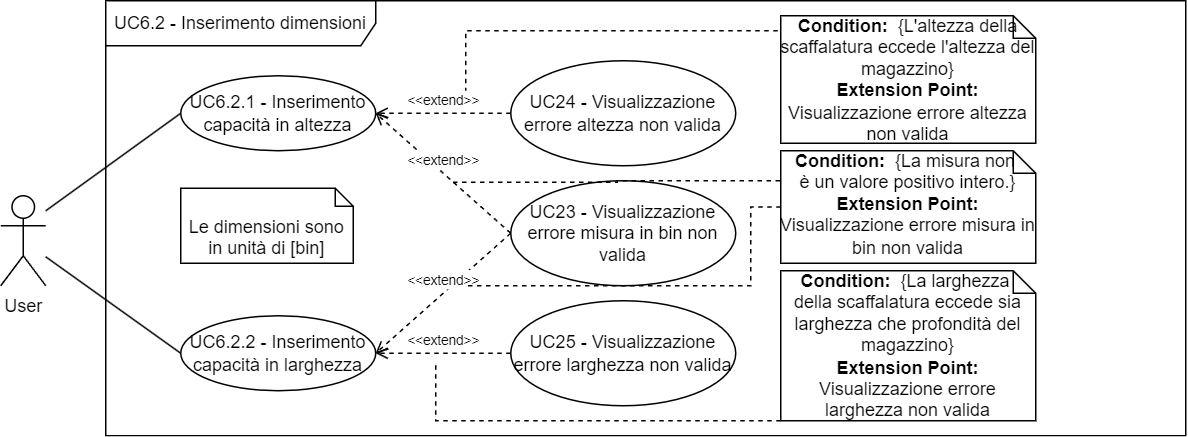

The diagram above was exported from draw.io. Its source (the exported page's mxGraphModel, read from the mxfile embedded in the PNG):
<mxGraphModel dx="1302" dy="-487" grid="1" gridSize="10" guides="1" tooltips="1" connect="1" arrows="1" fold="1" page="1" pageScale="1" pageWidth="827" pageHeight="1169" math="0" shadow="0">
  <root>
    <mxCell id="0" />
    <mxCell id="1" parent="0" />
    <mxCell id="MnJXfIwVd0HG0iWd52y3-13" value="UC6.2 - Inserimento dimensioni" style="shape=umlFrame;whiteSpace=wrap;html=1;pointerEvents=0;width=180;height=30;" vertex="1" parent="1">
      <mxGeometry x="80" y="2020" width="720" height="290" as="geometry" />
    </mxCell>
    <mxCell id="MnJXfIwVd0HG0iWd52y3-14" value="User" style="shape=umlActor;verticalLabelPosition=bottom;verticalAlign=top;html=1;labelPosition=center;align=center;" vertex="1" parent="1">
      <mxGeometry x="10" y="2150" width="30" height="60" as="geometry" />
    </mxCell>
    <mxCell id="MnJXfIwVd0HG0iWd52y3-15" style="edgeStyle=none;shape=connector;rounded=0;orthogonalLoop=1;jettySize=auto;html=1;exitX=0;exitY=0.5;exitDx=0;exitDy=0;labelBackgroundColor=default;strokeColor=default;align=center;verticalAlign=middle;fontFamily=Helvetica;fontSize=11;fontColor=default;endArrow=none;endFill=0;" edge="1" parent="1" source="MnJXfIwVd0HG0iWd52y3-16" target="MnJXfIwVd0HG0iWd52y3-14">
      <mxGeometry relative="1" as="geometry">
        <mxPoint x="50" y="2130" as="targetPoint" />
      </mxGeometry>
    </mxCell>
    <mxCell id="MnJXfIwVd0HG0iWd52y3-16" value="UC6.2.2 - Inserimento capacità in larghezza" style="ellipse;whiteSpace=wrap;html=1;" vertex="1" parent="1">
      <mxGeometry x="130" y="2230" width="130" height="50" as="geometry" />
    </mxCell>
    <mxCell id="MnJXfIwVd0HG0iWd52y3-17" style="edgeStyle=none;shape=connector;rounded=0;orthogonalLoop=1;jettySize=auto;html=1;exitX=0;exitY=0.5;exitDx=0;exitDy=0;labelBackgroundColor=default;strokeColor=default;align=center;verticalAlign=middle;fontFamily=Helvetica;fontSize=11;fontColor=default;endArrow=none;endFill=0;entryX=1;entryY=0.167;entryDx=0;entryDy=0;entryPerimeter=0;" edge="1" parent="1" source="MnJXfIwVd0HG0iWd52y3-18" target="MnJXfIwVd0HG0iWd52y3-14">
      <mxGeometry relative="1" as="geometry">
        <mxPoint x="50" y="2120" as="targetPoint" />
      </mxGeometry>
    </mxCell>
    <mxCell id="MnJXfIwVd0HG0iWd52y3-18" value="UC6.2.1 - Inserimento capacità in altezza" style="ellipse;whiteSpace=wrap;html=1;" vertex="1" parent="1">
      <mxGeometry x="130" y="2070" width="130" height="50" as="geometry" />
    </mxCell>
    <mxCell id="MnJXfIwVd0HG0iWd52y3-19" value="UC24 - Visualizzazione errore altezza non valida" style="ellipse;whiteSpace=wrap;html=1;" vertex="1" parent="1">
      <mxGeometry x="350" y="2060" width="150" height="70" as="geometry" />
    </mxCell>
    <mxCell id="MnJXfIwVd0HG0iWd52y3-20" value="&lt;font style=&quot;font-size: 9px;&quot;&gt;&amp;lt;&amp;lt;extend&amp;gt;&amp;gt;&lt;/font&gt;" style="rounded=0;orthogonalLoop=1;jettySize=auto;html=1;exitX=0;exitY=0.5;exitDx=0;exitDy=0;entryX=1;entryY=0.5;entryDx=0;entryDy=0;dashed=1;endArrow=open;endFill=0;labelPosition=center;verticalLabelPosition=top;align=center;verticalAlign=bottom;" edge="1" parent="1" source="MnJXfIwVd0HG0iWd52y3-19" target="MnJXfIwVd0HG0iWd52y3-18">
      <mxGeometry relative="1" as="geometry">
        <mxPoint x="412" y="2029.7867965644036" as="sourcePoint" />
        <mxPoint x="330" y="2053.7867965644036" as="targetPoint" />
      </mxGeometry>
    </mxCell>
    <mxCell id="MnJXfIwVd0HG0iWd52y3-21" value="&lt;font style=&quot;font-size: 9px;&quot;&gt;&amp;lt;&amp;lt;extend&amp;gt;&amp;gt;&lt;/font&gt;" style="rounded=0;orthogonalLoop=1;jettySize=auto;html=1;entryX=1;entryY=0.5;entryDx=0;entryDy=0;dashed=1;endArrow=open;endFill=0;labelPosition=center;verticalLabelPosition=top;align=center;verticalAlign=bottom;exitX=0;exitY=0.5;exitDx=0;exitDy=0;" edge="1" parent="1" source="MnJXfIwVd0HG0iWd52y3-22" target="MnJXfIwVd0HG0iWd52y3-16">
      <mxGeometry relative="1" as="geometry">
        <mxPoint x="412" y="2029.7867965644036" as="sourcePoint" />
        <mxPoint x="330" y="2053.7867965644036" as="targetPoint" />
      </mxGeometry>
    </mxCell>
    <mxCell id="MnJXfIwVd0HG0iWd52y3-22" value="UC25 - Visualizzazione errore larghezza non valida" style="ellipse;whiteSpace=wrap;html=1;" vertex="1" parent="1">
      <mxGeometry x="350" y="2220" width="150" height="70" as="geometry" />
    </mxCell>
    <mxCell id="MnJXfIwVd0HG0iWd52y3-23" value="UC23 - Visualizzazione errore misura in bin non valida" style="ellipse;whiteSpace=wrap;html=1;" vertex="1" parent="1">
      <mxGeometry x="350" y="2140" width="150" height="70" as="geometry" />
    </mxCell>
    <mxCell id="MnJXfIwVd0HG0iWd52y3-24" value="&lt;font style=&quot;font-size: 9px;&quot;&gt;&amp;lt;&amp;lt;extend&amp;gt;&amp;gt;&lt;/font&gt;" style="rounded=0;orthogonalLoop=1;jettySize=auto;html=1;exitX=0;exitY=0.5;exitDx=0;exitDy=0;entryX=1;entryY=0.5;entryDx=0;entryDy=0;dashed=1;endArrow=open;endFill=0;labelPosition=center;verticalLabelPosition=top;align=center;verticalAlign=bottom;" edge="1" parent="1" source="MnJXfIwVd0HG0iWd52y3-23" target="MnJXfIwVd0HG0iWd52y3-18">
      <mxGeometry relative="1" as="geometry">
        <mxPoint x="340" y="2174.5" as="sourcePoint" />
        <mxPoint x="250" y="2174.5" as="targetPoint" />
      </mxGeometry>
    </mxCell>
    <mxCell id="MnJXfIwVd0HG0iWd52y3-25" value="&lt;font style=&quot;font-size: 9px;&quot;&gt;&amp;lt;&amp;lt;extend&amp;gt;&amp;gt;&lt;/font&gt;" style="rounded=0;orthogonalLoop=1;jettySize=auto;html=1;exitX=0;exitY=0.5;exitDx=0;exitDy=0;entryX=1;entryY=0.5;entryDx=0;entryDy=0;dashed=1;endArrow=open;endFill=0;labelPosition=center;verticalLabelPosition=top;align=center;verticalAlign=bottom;" edge="1" parent="1" source="MnJXfIwVd0HG0iWd52y3-23" target="MnJXfIwVd0HG0iWd52y3-16">
      <mxGeometry relative="1" as="geometry">
        <mxPoint x="360" y="2185" as="sourcePoint" />
        <mxPoint x="270" y="2105" as="targetPoint" />
      </mxGeometry>
    </mxCell>
    <mxCell id="MnJXfIwVd0HG0iWd52y3-28" style="edgeStyle=orthogonalEdgeStyle;rounded=0;orthogonalLoop=1;jettySize=auto;html=1;exitX=0;exitY=0;exitDx=0;exitDy=0;exitPerimeter=0;endArrow=none;endFill=0;dashed=1;" edge="1" parent="1" source="MnJXfIwVd0HG0iWd52y3-29">
      <mxGeometry relative="1" as="geometry">
        <mxPoint x="320" y="2080" as="targetPoint" />
        <Array as="points">
          <mxPoint x="530" y="2040" />
          <mxPoint x="320" y="2040" />
        </Array>
      </mxGeometry>
    </mxCell>
    <mxCell id="MnJXfIwVd0HG0iWd52y3-29" value="&lt;div&gt;&lt;b&gt;Condition:&amp;nbsp; &lt;/b&gt;{L'altezza della scaffalatura eccede l'altezza del magazzino} &lt;br&gt;&lt;/div&gt;&lt;div&gt;&lt;b&gt;Extension Point:&lt;/b&gt; Visualizzazione errore altezza non valida&lt;br&gt;&lt;/div&gt;" style="shape=note;html=1;size=15;spacingLeft=5;align=left;html=1;overflow=fill;whiteSpace=wrap;align=center;" vertex="1" parent="1">
      <mxGeometry x="530" y="2030" width="170" height="85" as="geometry" />
    </mxCell>
    <mxCell id="MnJXfIwVd0HG0iWd52y3-30" style="edgeStyle=orthogonalEdgeStyle;rounded=0;orthogonalLoop=1;jettySize=auto;html=1;exitX=0;exitY=1;exitDx=0;exitDy=0;exitPerimeter=0;endArrow=none;endFill=0;dashed=1;" edge="1" parent="1" source="MnJXfIwVd0HG0iWd52y3-31">
      <mxGeometry relative="1" as="geometry">
        <mxPoint x="300" y="2260" as="targetPoint" />
        <Array as="points">
          <mxPoint x="300" y="2300" />
        </Array>
      </mxGeometry>
    </mxCell>
    <mxCell id="MnJXfIwVd0HG0iWd52y3-31" value="&lt;div&gt;&lt;b&gt;Condition:&amp;nbsp; &lt;/b&gt;{La larghezza&amp;nbsp;&lt;/div&gt;&lt;div&gt;della scaffalatura eccede sia larghezza che profondità del magazzino} &lt;br&gt;&lt;/div&gt;&lt;div&gt;&lt;b&gt;Extension Point:&lt;/b&gt; Visualizzazione errore larghezza non valida&lt;br&gt;&lt;/div&gt;" style="shape=note;html=1;size=15;spacingLeft=5;align=left;html=1;overflow=fill;whiteSpace=wrap;align=center;" vertex="1" parent="1">
      <mxGeometry x="530" y="2200" width="170" height="100" as="geometry" />
    </mxCell>
    <mxCell id="MnJXfIwVd0HG0iWd52y3-32" style="rounded=0;orthogonalLoop=1;jettySize=auto;html=1;exitX=0;exitY=0.5;exitDx=0;exitDy=0;exitPerimeter=0;endArrow=none;endFill=0;dashed=1;edgeStyle=orthogonalEdgeStyle;" edge="1" parent="1" source="MnJXfIwVd0HG0iWd52y3-34">
      <mxGeometry relative="1" as="geometry">
        <mxPoint x="320" y="2210" as="targetPoint" />
        <Array as="points">
          <mxPoint x="510" y="2158" />
          <mxPoint x="510" y="2210" />
        </Array>
      </mxGeometry>
    </mxCell>
    <mxCell id="MnJXfIwVd0HG0iWd52y3-33" style="edgeStyle=orthogonalEdgeStyle;rounded=0;orthogonalLoop=1;jettySize=auto;html=1;exitX=0;exitY=0.5;exitDx=0;exitDy=0;exitPerimeter=0;endArrow=none;endFill=0;dashed=1;" edge="1" parent="1" source="MnJXfIwVd0HG0iWd52y3-34">
      <mxGeometry relative="1" as="geometry">
        <mxPoint x="310" y="2140" as="targetPoint" />
        <Array as="points">
          <mxPoint x="530" y="2140" />
          <mxPoint x="421" y="2140" />
          <mxPoint x="421" y="2141" />
        </Array>
      </mxGeometry>
    </mxCell>
    <mxCell id="MnJXfIwVd0HG0iWd52y3-34" value="&lt;div&gt;&lt;b&gt;Condition:&amp;nbsp; &lt;/b&gt;{La misura non&amp;nbsp;&lt;/div&gt;&lt;div&gt;è un valore positivo intero.} &lt;br&gt;&lt;/div&gt;&lt;div&gt;&lt;b&gt;Extension Point:&lt;/b&gt; Visualizzazione errore misura in bin non valida&lt;br&gt;&lt;/div&gt;" style="shape=note;html=1;size=15;spacingLeft=5;align=left;html=1;overflow=fill;whiteSpace=wrap;align=center;" vertex="1" parent="1">
      <mxGeometry x="530" y="2120" width="170" height="75" as="geometry" />
    </mxCell>
    <mxCell id="MnJXfIwVd0HG0iWd52y3-74" value="Le dimensioni sono in unità di [bin]" style="shape=note2;boundedLbl=1;whiteSpace=wrap;html=1;size=12;verticalAlign=top;align=center;" vertex="1" parent="1">
      <mxGeometry x="130" y="2145" width="115" height="50" as="geometry" />
    </mxCell>
  </root>
</mxGraphModel>